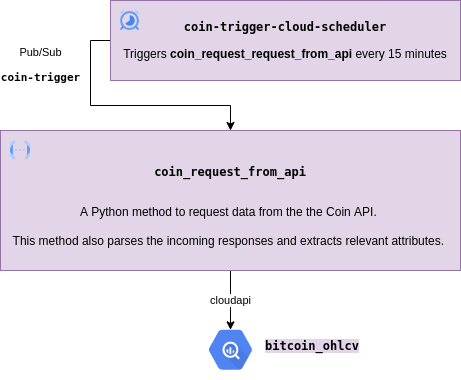

The diagram above was exported from draw.io. Its source (the exported page's mxGraphModel, read from the mxfile embedded in the PNG):
<mxGraphModel dx="2062" dy="1238" grid="0" gridSize="10" guides="1" tooltips="1" connect="1" arrows="1" fold="1" page="1" pageScale="1" pageWidth="1100" pageHeight="850" math="0" shadow="0">
  <root>
    <mxCell id="6w7WOZhuJO3mn4Bq77PH-0" />
    <mxCell id="6w7WOZhuJO3mn4Bq77PH-1" parent="6w7WOZhuJO3mn4Bq77PH-0" />
    <mxCell id="glOPeFCKBLNTVcd1PTLy-0" value="cloudapi" style="edgeStyle=orthogonalEdgeStyle;rounded=0;orthogonalLoop=1;jettySize=auto;html=1;exitX=0.5;exitY=1;exitDx=0;exitDy=0;entryX=0.5;entryY=0.16;entryDx=0;entryDy=0;entryPerimeter=0;" parent="6w7WOZhuJO3mn4Bq77PH-1" source="saZyZXWCdgEWhKGUHnYl-0" target="zVD5kVsBvYFW56Nb700a-11" edge="1">
      <mxGeometry relative="1" as="geometry">
        <mxPoint x="257" y="377" as="targetPoint" />
      </mxGeometry>
    </mxCell>
    <mxCell id="saZyZXWCdgEWhKGUHnYl-0" value="&lt;pre&gt;&lt;b&gt;coin_request_from_api&lt;/b&gt;&lt;/pre&gt;&lt;br&gt;A Python method to request data from the the Coin API.&amp;nbsp;&lt;br&gt;&lt;br&gt;This method also parses the incoming responses and extracts relevant attributes.&amp;nbsp;" style="rounded=0;whiteSpace=wrap;html=1;fillColor=#e1d5e7;strokeColor=#9673a6;spacingLeft=8;spacingRight=8;" parent="6w7WOZhuJO3mn4Bq77PH-1" vertex="1">
      <mxGeometry x="20" y="170" width="460" height="140" as="geometry" />
    </mxCell>
    <mxCell id="saZyZXWCdgEWhKGUHnYl-1" value="Pub/Sub&lt;br&gt;&lt;pre&gt;&lt;b&gt;coin-trigger&lt;/b&gt;&lt;/pre&gt;" style="edgeStyle=orthogonalEdgeStyle;rounded=0;orthogonalLoop=1;jettySize=auto;html=1;exitX=0;exitY=0.5;exitDx=0;exitDy=0;entryX=0.5;entryY=0;entryDx=0;entryDy=0;" parent="6w7WOZhuJO3mn4Bq77PH-1" source="saZyZXWCdgEWhKGUHnYl-2" target="saZyZXWCdgEWhKGUHnYl-0" edge="1">
      <mxGeometry x="-0.5998" y="-50" relative="1" as="geometry">
        <mxPoint as="offset" />
      </mxGeometry>
    </mxCell>
    <mxCell id="saZyZXWCdgEWhKGUHnYl-2" value="&lt;pre&gt;&lt;b&gt;coin-trigger-cloud-scheduler&lt;/b&gt;&lt;/pre&gt;&lt;p&gt;Triggers&amp;nbsp;&lt;b&gt;coin_&lt;/b&gt;&lt;b&gt;request_&lt;/b&gt;&lt;b&gt;request_&lt;/b&gt;&lt;b style=&quot;font-family: &amp;#34;helvetica&amp;#34;&quot;&gt;from_api &lt;/b&gt;&lt;span style=&quot;font-family: &amp;#34;helvetica&amp;#34;&quot;&gt;every 15 minutes&lt;/span&gt;&lt;/p&gt;&lt;p&gt;&lt;/p&gt;" style="rounded=0;whiteSpace=wrap;html=1;fillColor=#e1d5e7;strokeColor=#9673a6;" parent="6w7WOZhuJO3mn4Bq77PH-1" vertex="1">
      <mxGeometry x="130.03" y="40" width="349.97" height="80" as="geometry" />
    </mxCell>
    <mxCell id="saZyZXWCdgEWhKGUHnYl-3" value="" style="editableCssRules=.*;shape=image;verticalLabelPosition=bottom;labelBackgroundColor=#ffffff;verticalAlign=top;aspect=fixed;imageAspect=0;image=data:image/svg+xml,(base64 omitted: 1068 chars);" parent="6w7WOZhuJO3mn4Bq77PH-1" vertex="1">
      <mxGeometry x="30" y="180" width="20" height="20" as="geometry" />
    </mxCell>
    <mxCell id="saZyZXWCdgEWhKGUHnYl-4" value="" style="editableCssRules=.*;shape=image;verticalLabelPosition=bottom;labelBackgroundColor=#ffffff;verticalAlign=top;aspect=fixed;imageAspect=0;image=data:image/svg+xml,(base64 omitted: 1884 chars);" parent="6w7WOZhuJO3mn4Bq77PH-1" vertex="1">
      <mxGeometry x="140.06" y="50" width="19" height="20" as="geometry" />
    </mxCell>
    <mxCell id="zVD5kVsBvYFW56Nb700a-11" value="&lt;pre style=&quot;color: rgb(0 , 0 , 0) ; font-size: 12px ; font-weight: 400&quot;&gt;&lt;span style=&quot;background-color: rgb(225 , 213 , 231)&quot;&gt;&lt;b&gt;bitcoin_ohlcv&lt;/b&gt;&lt;/span&gt;&lt;/pre&gt;" style="sketch=0;html=1;fillColor=#5184F3;strokeColor=none;verticalAlign=middle;labelPosition=right;verticalLabelPosition=middle;align=left;spacingTop=-6;fontSize=11;fontStyle=1;fontColor=#999999;shape=mxgraph.gcp2.hexIcon;prIcon=bigquery" parent="6w7WOZhuJO3mn4Bq77PH-1" vertex="1">
      <mxGeometry x="217" y="360" width="66" height="58.5" as="geometry" />
    </mxCell>
  </root>
</mxGraphModel>